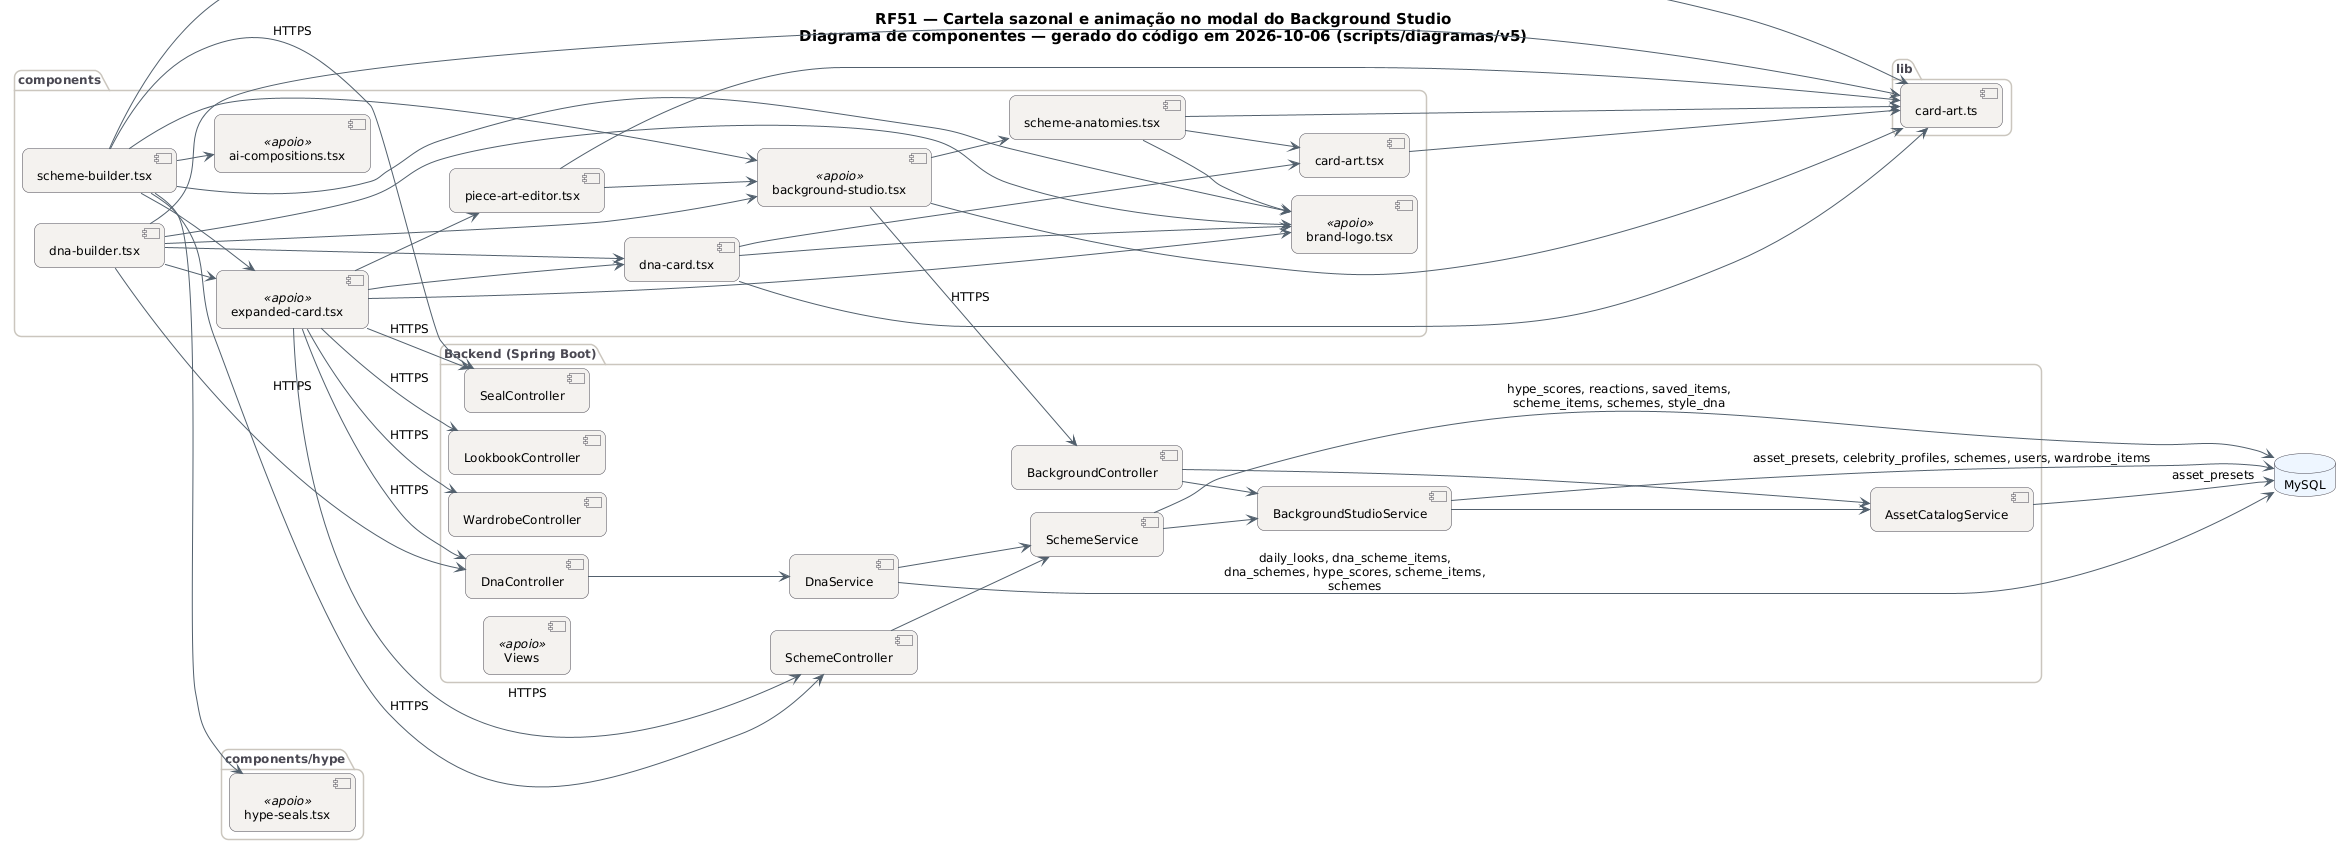

The diagram above was rendered by PlantUML. Its source (embedded in the PNG):
@startuml RF51_Componentes
!pragma layout smetana
skinparam backgroundColor #FFFFFF
skinparam shadowing false
skinparam defaultFontName "DejaVu Sans"
skinparam defaultFontSize 12
skinparam titleFontSize 15
skinparam roundcorner 14
skinparam ArrowColor #52606D
skinparam note {
  BackgroundColor #FFFDEB
  BorderColor #D8CE78
  FontColor #554F24
}
skinparam component {
  BackgroundColor #F4F2EF
  BorderColor #4A4852
}
skinparam package {
  BorderColor #CBC6BE
  FontColor #4A4852
}
skinparam database {
  BackgroundColor #EEF6FF
  BorderColor #4A4852
}
skinparam cloud {
  BackgroundColor #F0FBF6
  BorderColor #4A4852
}
left to right direction
title RF51 — Cartela sazonal e animação no modal do Background Studio\nDiagrama de componentes — gerado do código em 2026-10-06 (scripts/diagramas/v5)

package "components" {
  component "scheme-builder.tsx" as m_components_scheme_builder_tsx
  component "dna-builder.tsx" as m_components_dna_builder_tsx
  component "piece-art-editor.tsx" as m_components_piece_art_editor_tsx
  component "scheme-anatomies.tsx" as m_components_scheme_anatomies_tsx
  component "dna-card.tsx" as m_components_dna_card_tsx
  component "card-art.tsx" as m_components_card_art_tsx
  component "ai-compositions.tsx" as m_components_ai_compositions_tsx <<apoio>>
  component "background-studio.tsx" as m_components_background_studio_tsx <<apoio>>
  component "brand-logo.tsx" as m_components_brand_logo_tsx <<apoio>>
  component "expanded-card.tsx" as m_components_expanded_card_tsx <<apoio>>
}
package "lib" {
  component "card-art.ts" as m_lib_card_art_ts
}
package "components/hype" {
  component "hype-seals.tsx" as m_components_hype_hype_seals_tsx <<apoio>>
}
package "Backend (Spring Boot)" {
  component "BackgroundController" as BackgroundController
  component "DnaController" as DnaController
  component "LookbookController" as LookbookController
  component "SchemeController" as SchemeController
  component "SealController" as SealController
  component "WardrobeController" as WardrobeController
  component "AssetCatalogService" as AssetCatalogService
  component "BackgroundStudioService" as BackgroundStudioService
  component "DnaService" as DnaService
  component "SchemeService" as SchemeService
  component "Views" as Views <<apoio>>
}
database "MySQL" as DB_MySQL
AssetCatalogService --> DB_MySQL : asset_presets
BackgroundController --> AssetCatalogService
BackgroundController --> BackgroundStudioService
BackgroundStudioService --> AssetCatalogService
BackgroundStudioService --> DB_MySQL : asset_presets, celebrity_profiles, schemes, users, wardrobe_items
DnaController --> DnaService
DnaService --> DB_MySQL : daily_looks, dna_scheme_items,\ndna_schemes, hype_scores, scheme_items,\nschemes
DnaService --> SchemeService
SchemeController --> SchemeService
SchemeService --> BackgroundStudioService
SchemeService --> DB_MySQL : hype_scores, reactions, saved_items,\nscheme_items, schemes, style_dna
m_components_background_studio_tsx --> BackgroundController : HTTPS
m_components_background_studio_tsx --> m_components_scheme_anatomies_tsx
m_components_background_studio_tsx --> m_lib_card_art_ts
m_components_card_art_tsx --> m_lib_card_art_ts
m_components_dna_builder_tsx --> DnaController : HTTPS
m_components_dna_builder_tsx --> m_components_background_studio_tsx
m_components_dna_builder_tsx --> m_components_brand_logo_tsx
m_components_dna_builder_tsx --> m_components_dna_card_tsx
m_components_dna_builder_tsx --> m_components_expanded_card_tsx
m_components_dna_builder_tsx --> m_lib_card_art_ts
m_components_dna_card_tsx --> m_components_brand_logo_tsx
m_components_dna_card_tsx --> m_components_card_art_tsx
m_components_dna_card_tsx --> m_lib_card_art_ts
m_components_expanded_card_tsx --> DnaController : HTTPS
m_components_expanded_card_tsx --> LookbookController : HTTPS
m_components_expanded_card_tsx --> SchemeController : HTTPS
m_components_expanded_card_tsx --> SealController : HTTPS
m_components_expanded_card_tsx --> WardrobeController : HTTPS
m_components_expanded_card_tsx --> m_components_brand_logo_tsx
m_components_expanded_card_tsx --> m_components_dna_card_tsx
m_components_expanded_card_tsx --> m_components_piece_art_editor_tsx
m_components_piece_art_editor_tsx --> m_components_background_studio_tsx
m_components_piece_art_editor_tsx --> m_lib_card_art_ts
m_components_scheme_anatomies_tsx --> m_components_brand_logo_tsx
m_components_scheme_anatomies_tsx --> m_components_card_art_tsx
m_components_scheme_anatomies_tsx --> m_lib_card_art_ts
m_components_scheme_builder_tsx --> SchemeController : HTTPS
m_components_scheme_builder_tsx --> SealController : HTTPS
m_components_scheme_builder_tsx --> m_components_ai_compositions_tsx
m_components_scheme_builder_tsx --> m_components_background_studio_tsx
m_components_scheme_builder_tsx --> m_components_brand_logo_tsx
m_components_scheme_builder_tsx --> m_components_expanded_card_tsx
m_components_scheme_builder_tsx --> m_components_hype_hype_seals_tsx
m_components_scheme_builder_tsx --> m_lib_card_art_ts
@enduml